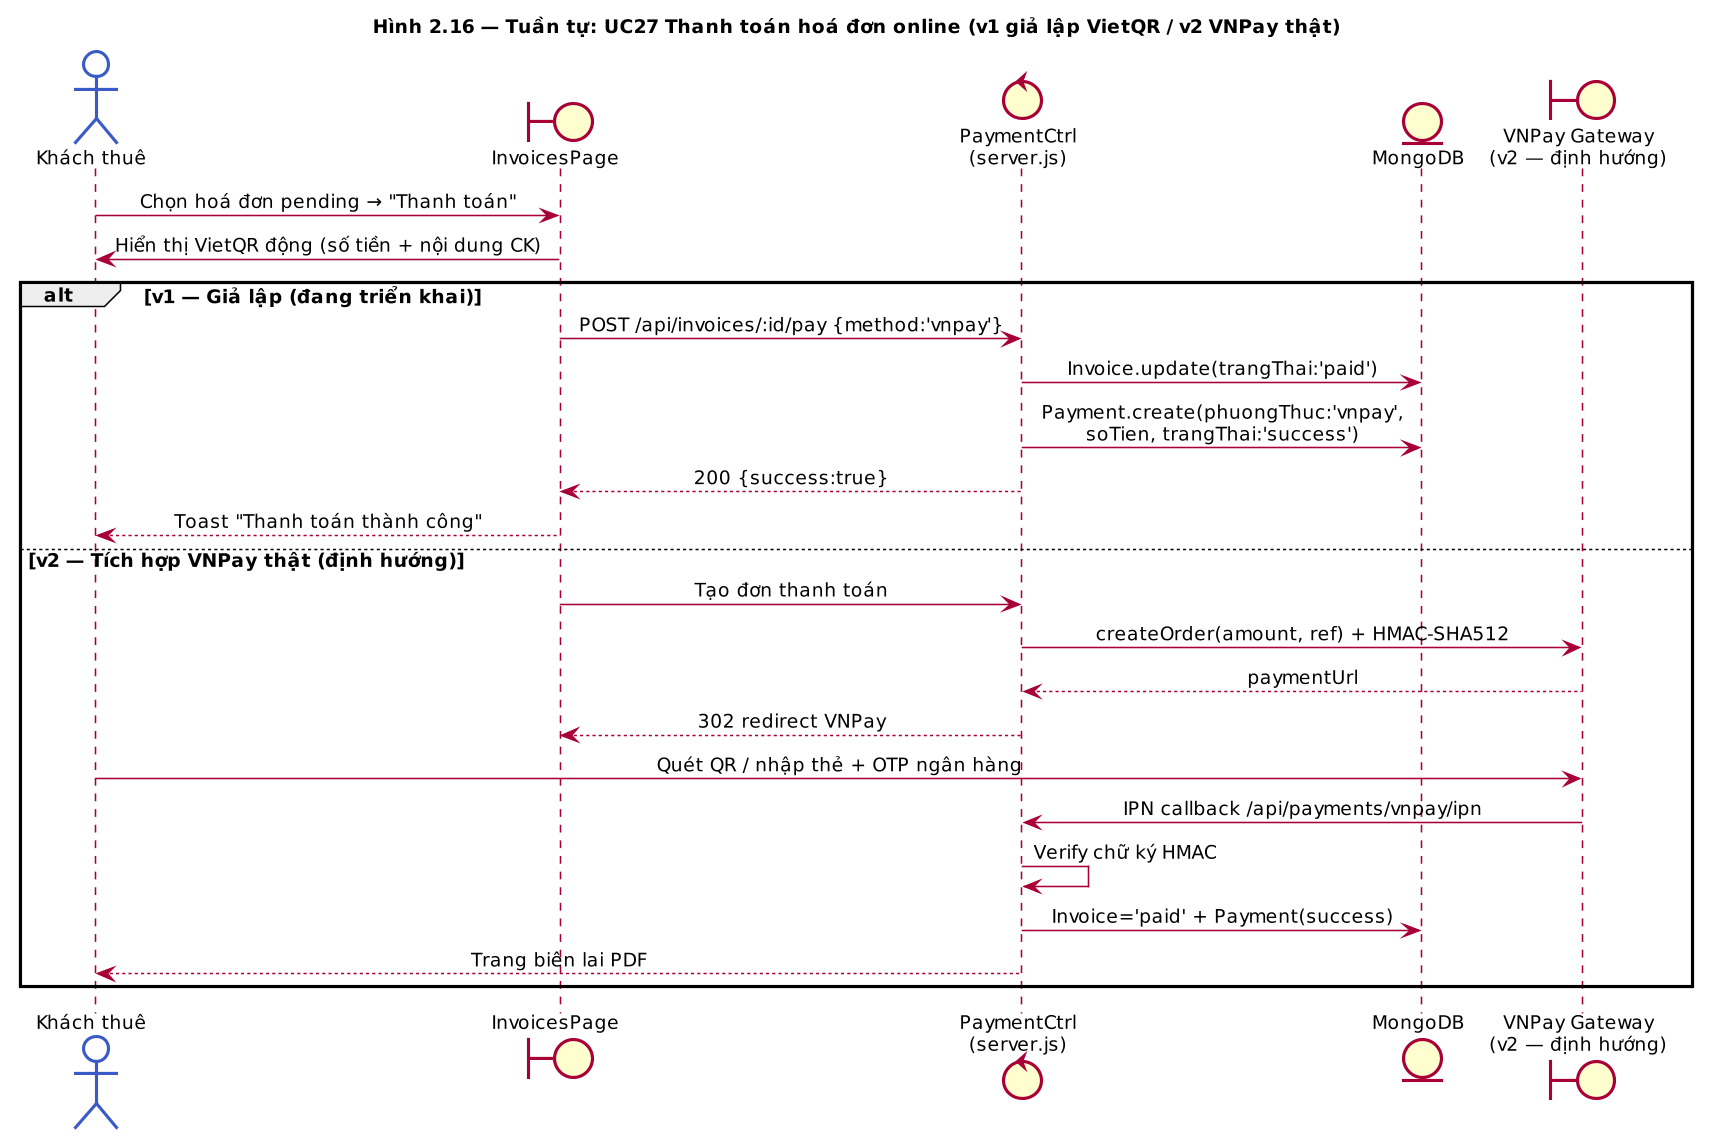

The diagram above was rendered by PlantUML. Its source (embedded in the PNG):
@startuml Seq_Payment_Online
title Hình 2.16 — Tuần tự: UC27 Thanh toán hoá đơn online (v1 giả lập VietQR / v2 VNPay thật)

skinparam dpi 150
skinparam shadowing false
skinparam defaultFontName "Segoe UI"
skinparam defaultFontSize 12
skinparam sequenceMessageAlign center
skinparam ParticipantBackgroundColor #E0F2F1
skinparam ParticipantBorderColor #00695C
skinparam ActorBackgroundColor #FFFFFF
skinparam ActorBorderColor #3A5BC7

actor    "Khách thuê"  as Tenant
boundary "InvoicesPage" as UI
control  "PaymentCtrl\n(server.js)" as Pay
entity   "MongoDB"     as DB
boundary "VNPay Gateway\n(v2 — định hướng)" as VNP

Tenant -> UI : Chọn hoá đơn pending → "Thanh toán"
UI -> Tenant : Hiển thị VietQR động (số tiền + nội dung CK)

alt v1 — Giả lập (đang triển khai)
  UI -> Pay : POST /api/invoices/:id/pay {method:'vnpay'}
  Pay -> DB : Invoice.update(trangThai:'paid')
  Pay -> DB : Payment.create(phuongThuc:'vnpay',\nsoTien, trangThai:'success')
  Pay --> UI : 200 {success:true}
  UI --> Tenant : Toast "Thanh toán thành công"
else v2 — Tích hợp VNPay thật (định hướng)
  UI -> Pay : Tạo đơn thanh toán
  Pay -> VNP : createOrder(amount, ref) + HMAC-SHA512
  VNP --> Pay : paymentUrl
  Pay --> UI : 302 redirect VNPay
  Tenant -> VNP : Quét QR / nhập thẻ + OTP ngân hàng
  VNP -> Pay : IPN callback /api/payments/vnpay/ipn
  Pay -> Pay : Verify chữ ký HMAC
  Pay -> DB : Invoice='paid' + Payment(success)
  Pay --> Tenant : Trang biên lai PDF
end

@enduml